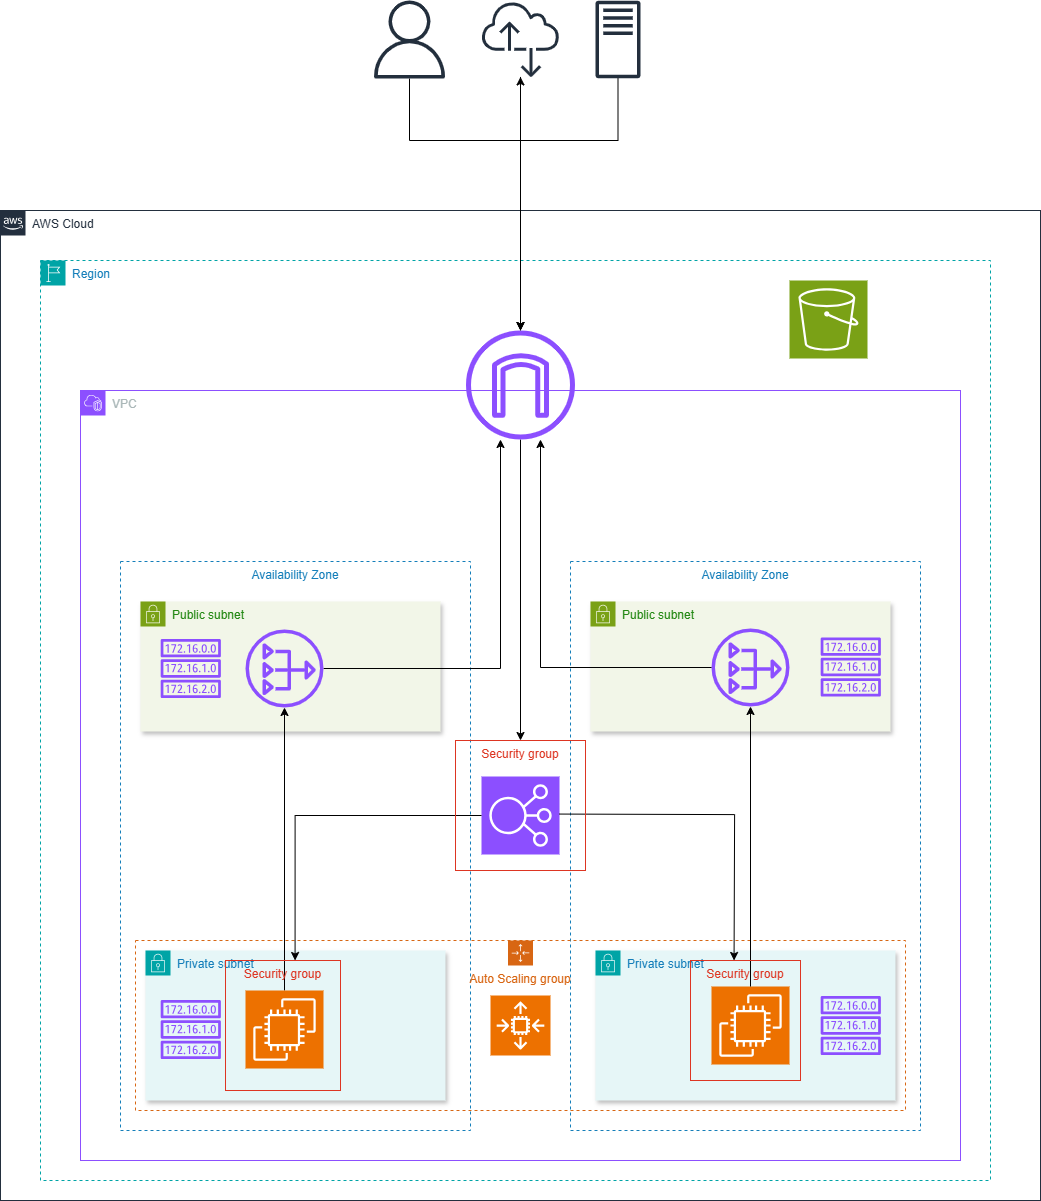

The diagram above was exported from draw.io. Its source (the exported page's mxGraphModel, read from the mxfile embedded in the PNG):
<mxGraphModel dx="1282" dy="2229" grid="1" gridSize="10" guides="1" tooltips="1" connect="1" arrows="1" fold="1" page="1" pageScale="1" pageWidth="1169" pageHeight="827" math="0" shadow="0">
  <root>
    <mxCell id="0" />
    <mxCell id="1" parent="0" />
    <mxCell id="UEzPUAAOIrF-is8g5C7q-175" value="AWS Cloud" style="points=[[0,0],[0.25,0],[0.5,0],[0.75,0],[1,0],[1,0.25],[1,0.5],[1,0.75],[1,1],[0.75,1],[0.5,1],[0.25,1],[0,1],[0,0.75],[0,0.5],[0,0.25]];outlineConnect=0;gradientColor=none;html=1;whiteSpace=wrap;fontSize=12;fontStyle=0;shape=mxgraph.aws4.group;grIcon=mxgraph.aws4.group_aws_cloud_alt;strokeColor=#232F3E;fillColor=none;verticalAlign=top;align=left;spacingLeft=30;fontColor=#232F3E;dashed=0;labelBackgroundColor=#ffffff;container=1;pointerEvents=0;collapsible=0;recursiveResize=0;" parent="1" vertex="1">
      <mxGeometry x="40" y="-870" width="1040" height="990" as="geometry" />
    </mxCell>
    <mxCell id="53yjyUgz1VRkcPPZT_s1-37" value="" style="sketch=0;points=[[0,0,0],[0.25,0,0],[0.5,0,0],[0.75,0,0],[1,0,0],[0,1,0],[0.25,1,0],[0.5,1,0],[0.75,1,0],[1,1,0],[0,0.25,0],[0,0.5,0],[0,0.75,0],[1,0.25,0],[1,0.5,0],[1,0.75,0]];outlineConnect=0;fontColor=#232F3E;fillColor=#7AA116;strokeColor=#ffffff;dashed=0;verticalLabelPosition=bottom;verticalAlign=top;align=center;html=1;fontSize=12;fontStyle=0;aspect=fixed;shape=mxgraph.aws4.resourceIcon;resIcon=mxgraph.aws4.s3;" vertex="1" parent="UEzPUAAOIrF-is8g5C7q-175">
      <mxGeometry x="789" y="70" width="78" height="78" as="geometry" />
    </mxCell>
    <mxCell id="53yjyUgz1VRkcPPZT_s1-51" value="Region" style="points=[[0,0],[0.25,0],[0.5,0],[0.75,0],[1,0],[1,0.25],[1,0.5],[1,0.75],[1,1],[0.75,1],[0.5,1],[0.25,1],[0,1],[0,0.75],[0,0.5],[0,0.25]];outlineConnect=0;gradientColor=none;html=1;whiteSpace=wrap;fontSize=12;fontStyle=0;container=1;pointerEvents=0;collapsible=0;recursiveResize=0;shape=mxgraph.aws4.group;grIcon=mxgraph.aws4.group_region;strokeColor=#00A4A6;fillColor=none;verticalAlign=top;align=left;spacingLeft=30;fontColor=#147EBA;dashed=1;" vertex="1" parent="UEzPUAAOIrF-is8g5C7q-175">
      <mxGeometry x="40" y="50" width="950" height="920" as="geometry" />
    </mxCell>
    <mxCell id="53yjyUgz1VRkcPPZT_s1-1" value="VPC" style="points=[[0,0],[0.25,0],[0.5,0],[0.75,0],[1,0],[1,0.25],[1,0.5],[1,0.75],[1,1],[0.75,1],[0.5,1],[0.25,1],[0,1],[0,0.75],[0,0.5],[0,0.25]];outlineConnect=0;gradientColor=none;html=1;whiteSpace=wrap;fontSize=12;fontStyle=0;container=1;pointerEvents=0;collapsible=0;recursiveResize=0;shape=mxgraph.aws4.group;grIcon=mxgraph.aws4.group_vpc2;strokeColor=#8C4FFF;fillColor=none;verticalAlign=top;align=left;spacingLeft=30;fontColor=#AAB7B8;dashed=0;" vertex="1" parent="1">
      <mxGeometry x="120" y="-690" width="880" height="770" as="geometry" />
    </mxCell>
    <mxCell id="53yjyUgz1VRkcPPZT_s1-2" value="Availability Zone" style="fillColor=none;strokeColor=#147EBA;dashed=1;verticalAlign=top;fontStyle=0;fontColor=#147EBA;whiteSpace=wrap;html=1;" vertex="1" parent="53yjyUgz1VRkcPPZT_s1-1">
      <mxGeometry x="40" y="171" width="350" height="569" as="geometry" />
    </mxCell>
    <mxCell id="53yjyUgz1VRkcPPZT_s1-4" value="Public subnet" style="points=[[0,0],[0.25,0],[0.5,0],[0.75,0],[1,0],[1,0.25],[1,0.5],[1,0.75],[1,1],[0.75,1],[0.5,1],[0.25,1],[0,1],[0,0.75],[0,0.5],[0,0.25]];outlineConnect=0;gradientColor=none;html=1;whiteSpace=wrap;fontSize=12;fontStyle=0;container=1;pointerEvents=0;collapsible=0;recursiveResize=0;shape=mxgraph.aws4.group;grIcon=mxgraph.aws4.group_security_group;grStroke=0;strokeColor=#7AA116;fillColor=#F2F6E8;verticalAlign=top;align=left;spacingLeft=30;fontColor=#248814;dashed=0;shadow=1;" vertex="1" parent="53yjyUgz1VRkcPPZT_s1-1">
      <mxGeometry x="60" y="211" width="300" height="130" as="geometry" />
    </mxCell>
    <mxCell id="53yjyUgz1VRkcPPZT_s1-5" value="Private subnet" style="points=[[0,0],[0.25,0],[0.5,0],[0.75,0],[1,0],[1,0.25],[1,0.5],[1,0.75],[1,1],[0.75,1],[0.5,1],[0.25,1],[0,1],[0,0.75],[0,0.5],[0,0.25]];outlineConnect=0;gradientColor=none;html=1;whiteSpace=wrap;fontSize=12;fontStyle=0;container=1;pointerEvents=0;collapsible=0;recursiveResize=0;shape=mxgraph.aws4.group;grIcon=mxgraph.aws4.group_security_group;grStroke=0;strokeColor=#00A4A6;fillColor=#E6F6F7;verticalAlign=top;align=left;spacingLeft=30;fontColor=#147EBA;dashed=0;shadow=1;" vertex="1" parent="53yjyUgz1VRkcPPZT_s1-1">
      <mxGeometry x="65" y="560" width="300" height="150" as="geometry" />
    </mxCell>
    <mxCell id="53yjyUgz1VRkcPPZT_s1-6" value="Availability Zone" style="fillColor=none;strokeColor=#147EBA;dashed=1;verticalAlign=top;fontStyle=0;fontColor=#147EBA;whiteSpace=wrap;html=1;" vertex="1" parent="53yjyUgz1VRkcPPZT_s1-1">
      <mxGeometry x="490" y="171" width="350" height="569" as="geometry" />
    </mxCell>
    <mxCell id="53yjyUgz1VRkcPPZT_s1-7" value="Public subnet" style="points=[[0,0],[0.25,0],[0.5,0],[0.75,0],[1,0],[1,0.25],[1,0.5],[1,0.75],[1,1],[0.75,1],[0.5,1],[0.25,1],[0,1],[0,0.75],[0,0.5],[0,0.25]];outlineConnect=0;gradientColor=none;html=1;whiteSpace=wrap;fontSize=12;fontStyle=0;container=1;pointerEvents=0;collapsible=0;recursiveResize=0;shape=mxgraph.aws4.group;grIcon=mxgraph.aws4.group_security_group;grStroke=0;strokeColor=#7AA116;fillColor=#F2F6E8;verticalAlign=top;align=left;spacingLeft=30;fontColor=#248814;dashed=0;shadow=1;" vertex="1" parent="53yjyUgz1VRkcPPZT_s1-1">
      <mxGeometry x="510" y="211" width="300" height="130" as="geometry" />
    </mxCell>
    <mxCell id="53yjyUgz1VRkcPPZT_s1-15" value="" style="sketch=0;outlineConnect=0;fontColor=#232F3E;gradientColor=none;fillColor=#8C4FFF;strokeColor=none;dashed=0;verticalLabelPosition=bottom;verticalAlign=top;align=center;html=1;fontSize=12;fontStyle=0;aspect=fixed;pointerEvents=1;shape=mxgraph.aws4.nat_gateway;" vertex="1" parent="53yjyUgz1VRkcPPZT_s1-7">
      <mxGeometry x="121" y="27" width="78" height="78" as="geometry" />
    </mxCell>
    <mxCell id="53yjyUgz1VRkcPPZT_s1-8" value="Private subnet" style="points=[[0,0],[0.25,0],[0.5,0],[0.75,0],[1,0],[1,0.25],[1,0.5],[1,0.75],[1,1],[0.75,1],[0.5,1],[0.25,1],[0,1],[0,0.75],[0,0.5],[0,0.25]];outlineConnect=0;gradientColor=none;html=1;whiteSpace=wrap;fontSize=12;fontStyle=0;container=1;pointerEvents=0;collapsible=0;recursiveResize=0;shape=mxgraph.aws4.group;grIcon=mxgraph.aws4.group_security_group;grStroke=0;strokeColor=#00A4A6;fillColor=#E6F6F7;verticalAlign=top;align=left;spacingLeft=30;fontColor=#147EBA;dashed=0;shadow=1;" vertex="1" parent="53yjyUgz1VRkcPPZT_s1-1">
      <mxGeometry x="515" y="560" width="300" height="150" as="geometry" />
    </mxCell>
    <mxCell id="53yjyUgz1VRkcPPZT_s1-11" value="" style="sketch=0;points=[[0,0,0],[0.25,0,0],[0.5,0,0],[0.75,0,0],[1,0,0],[0,1,0],[0.25,1,0],[0.5,1,0],[0.75,1,0],[1,1,0],[0,0.25,0],[0,0.5,0],[0,0.75,0],[1,0.25,0],[1,0.5,0],[1,0.75,0]];outlineConnect=0;fontColor=#232F3E;fillColor=#ED7100;strokeColor=#ffffff;dashed=0;verticalLabelPosition=bottom;verticalAlign=top;align=center;html=1;fontSize=12;fontStyle=0;aspect=fixed;shape=mxgraph.aws4.resourceIcon;resIcon=mxgraph.aws4.ec2;" vertex="1" parent="53yjyUgz1VRkcPPZT_s1-8">
      <mxGeometry x="116" y="36" width="78" height="78" as="geometry" />
    </mxCell>
    <mxCell id="53yjyUgz1VRkcPPZT_s1-25" style="edgeStyle=orthogonalEdgeStyle;rounded=0;orthogonalLoop=1;jettySize=auto;html=1;" edge="1" parent="53yjyUgz1VRkcPPZT_s1-1" source="53yjyUgz1VRkcPPZT_s1-9" target="53yjyUgz1VRkcPPZT_s1-14">
      <mxGeometry relative="1" as="geometry" />
    </mxCell>
    <mxCell id="53yjyUgz1VRkcPPZT_s1-9" value="" style="sketch=0;points=[[0,0,0],[0.25,0,0],[0.5,0,0],[0.75,0,0],[1,0,0],[0,1,0],[0.25,1,0],[0.5,1,0],[0.75,1,0],[1,1,0],[0,0.25,0],[0,0.5,0],[0,0.75,0],[1,0.25,0],[1,0.5,0],[1,0.75,0]];outlineConnect=0;fontColor=#232F3E;fillColor=#ED7100;strokeColor=#ffffff;dashed=0;verticalLabelPosition=bottom;verticalAlign=top;align=center;html=1;fontSize=12;fontStyle=0;aspect=fixed;shape=mxgraph.aws4.resourceIcon;resIcon=mxgraph.aws4.ec2;" vertex="1" parent="53yjyUgz1VRkcPPZT_s1-1">
      <mxGeometry x="165" y="600" width="78" height="78" as="geometry" />
    </mxCell>
    <mxCell id="53yjyUgz1VRkcPPZT_s1-13" value="Auto Scaling group" style="points=[[0,0],[0.25,0],[0.5,0],[0.75,0],[1,0],[1,0.25],[1,0.5],[1,0.75],[1,1],[0.75,1],[0.5,1],[0.25,1],[0,1],[0,0.75],[0,0.5],[0,0.25]];outlineConnect=0;gradientColor=none;html=1;whiteSpace=wrap;fontSize=12;fontStyle=0;container=1;pointerEvents=0;collapsible=0;recursiveResize=0;shape=mxgraph.aws4.groupCenter;grIcon=mxgraph.aws4.group_auto_scaling_group;grStroke=1;strokeColor=#D86613;fillColor=none;verticalAlign=top;align=center;fontColor=#D86613;dashed=1;spacingTop=25;" vertex="1" parent="53yjyUgz1VRkcPPZT_s1-1">
      <mxGeometry x="55" y="550" width="770" height="170" as="geometry" />
    </mxCell>
    <mxCell id="53yjyUgz1VRkcPPZT_s1-10" value="" style="sketch=0;points=[[0,0,0],[0.25,0,0],[0.5,0,0],[0.75,0,0],[1,0,0],[0,1,0],[0.25,1,0],[0.5,1,0],[0.75,1,0],[1,1,0],[0,0.25,0],[0,0.5,0],[0,0.75,0],[1,0.25,0],[1,0.5,0],[1,0.75,0]];outlineConnect=0;fontColor=#232F3E;fillColor=#ED7100;strokeColor=#ffffff;dashed=0;verticalLabelPosition=bottom;verticalAlign=top;align=center;html=1;fontSize=12;fontStyle=0;aspect=fixed;shape=mxgraph.aws4.resourceIcon;resIcon=mxgraph.aws4.auto_scaling2;" vertex="1" parent="53yjyUgz1VRkcPPZT_s1-13">
      <mxGeometry x="355" y="55" width="60" height="60" as="geometry" />
    </mxCell>
    <mxCell id="53yjyUgz1VRkcPPZT_s1-16" value="" style="sketch=0;points=[[0,0,0],[0.25,0,0],[0.5,0,0],[0.75,0,0],[1,0,0],[0,1,0],[0.25,1,0],[0.5,1,0],[0.75,1,0],[1,1,0],[0,0.25,0],[0,0.5,0],[0,0.75,0],[1,0.25,0],[1,0.5,0],[1,0.75,0]];outlineConnect=0;fontColor=#232F3E;fillColor=#8C4FFF;strokeColor=#ffffff;dashed=0;verticalLabelPosition=bottom;verticalAlign=top;align=center;html=1;fontSize=12;fontStyle=0;aspect=fixed;shape=mxgraph.aws4.resourceIcon;resIcon=mxgraph.aws4.elastic_load_balancing;" vertex="1" parent="53yjyUgz1VRkcPPZT_s1-1">
      <mxGeometry x="401" y="386" width="78" height="78" as="geometry" />
    </mxCell>
    <mxCell id="53yjyUgz1VRkcPPZT_s1-12" value="" style="sketch=0;outlineConnect=0;fontColor=#232F3E;gradientColor=none;fillColor=#8C4FFF;strokeColor=none;dashed=0;verticalLabelPosition=bottom;verticalAlign=top;align=center;html=1;fontSize=12;fontStyle=0;aspect=fixed;pointerEvents=1;shape=mxgraph.aws4.internet_gateway;" vertex="1" parent="53yjyUgz1VRkcPPZT_s1-1">
      <mxGeometry x="385.5" y="-60" width="109" height="109" as="geometry" />
    </mxCell>
    <mxCell id="53yjyUgz1VRkcPPZT_s1-21" style="edgeStyle=orthogonalEdgeStyle;rounded=0;orthogonalLoop=1;jettySize=auto;html=1;entryX=0.5;entryY=0;entryDx=0;entryDy=0;" edge="1" parent="53yjyUgz1VRkcPPZT_s1-1" source="53yjyUgz1VRkcPPZT_s1-12" target="53yjyUgz1VRkcPPZT_s1-48">
      <mxGeometry relative="1" as="geometry" />
    </mxCell>
    <mxCell id="53yjyUgz1VRkcPPZT_s1-22" style="edgeStyle=orthogonalEdgeStyle;rounded=0;orthogonalLoop=1;jettySize=auto;html=1;entryX=0;entryY=0.395;entryDx=0;entryDy=0;entryPerimeter=0;" edge="1" parent="53yjyUgz1VRkcPPZT_s1-1" source="53yjyUgz1VRkcPPZT_s1-16" target="53yjyUgz1VRkcPPZT_s1-49">
      <mxGeometry relative="1" as="geometry" />
    </mxCell>
    <mxCell id="53yjyUgz1VRkcPPZT_s1-23" style="edgeStyle=orthogonalEdgeStyle;rounded=0;orthogonalLoop=1;jettySize=auto;html=1;entryX=0.012;entryY=0.604;entryDx=0;entryDy=0;entryPerimeter=0;" edge="1" parent="53yjyUgz1VRkcPPZT_s1-1">
      <mxGeometry relative="1" as="geometry">
        <mxPoint x="479" y="423.56" as="sourcePoint" />
        <mxPoint x="653.56" y="570" as="targetPoint" />
      </mxGeometry>
    </mxCell>
    <mxCell id="53yjyUgz1VRkcPPZT_s1-31" style="edgeStyle=orthogonalEdgeStyle;rounded=0;orthogonalLoop=1;jettySize=auto;html=1;" edge="1" parent="53yjyUgz1VRkcPPZT_s1-1" source="53yjyUgz1VRkcPPZT_s1-14" target="53yjyUgz1VRkcPPZT_s1-12">
      <mxGeometry relative="1" as="geometry">
        <Array as="points">
          <mxPoint x="420" y="278" />
        </Array>
      </mxGeometry>
    </mxCell>
    <mxCell id="53yjyUgz1VRkcPPZT_s1-14" value="" style="sketch=0;outlineConnect=0;fontColor=#232F3E;gradientColor=none;fillColor=#8C4FFF;strokeColor=none;dashed=0;verticalLabelPosition=bottom;verticalAlign=top;align=center;html=1;fontSize=12;fontStyle=0;aspect=fixed;pointerEvents=1;shape=mxgraph.aws4.nat_gateway;" vertex="1" parent="53yjyUgz1VRkcPPZT_s1-1">
      <mxGeometry x="165" y="239" width="78" height="78" as="geometry" />
    </mxCell>
    <mxCell id="53yjyUgz1VRkcPPZT_s1-26" style="edgeStyle=orthogonalEdgeStyle;rounded=0;orthogonalLoop=1;jettySize=auto;html=1;" edge="1" parent="53yjyUgz1VRkcPPZT_s1-1" source="53yjyUgz1VRkcPPZT_s1-11" target="53yjyUgz1VRkcPPZT_s1-15">
      <mxGeometry relative="1" as="geometry" />
    </mxCell>
    <mxCell id="53yjyUgz1VRkcPPZT_s1-32" style="edgeStyle=orthogonalEdgeStyle;rounded=0;orthogonalLoop=1;jettySize=auto;html=1;" edge="1" parent="53yjyUgz1VRkcPPZT_s1-1" source="53yjyUgz1VRkcPPZT_s1-15" target="53yjyUgz1VRkcPPZT_s1-12">
      <mxGeometry relative="1" as="geometry">
        <Array as="points">
          <mxPoint x="460" y="277" />
        </Array>
      </mxGeometry>
    </mxCell>
    <mxCell id="53yjyUgz1VRkcPPZT_s1-33" value="" style="sketch=0;outlineConnect=0;fontColor=#232F3E;gradientColor=none;fillColor=#8C4FFF;strokeColor=none;dashed=0;verticalLabelPosition=bottom;verticalAlign=top;align=center;html=1;fontSize=12;fontStyle=0;aspect=fixed;pointerEvents=1;shape=mxgraph.aws4.route_table;" vertex="1" parent="53yjyUgz1VRkcPPZT_s1-1">
      <mxGeometry x="80" y="248.5" width="60.55" height="59" as="geometry" />
    </mxCell>
    <mxCell id="53yjyUgz1VRkcPPZT_s1-34" value="" style="sketch=0;outlineConnect=0;fontColor=#232F3E;gradientColor=none;fillColor=#8C4FFF;strokeColor=none;dashed=0;verticalLabelPosition=bottom;verticalAlign=top;align=center;html=1;fontSize=12;fontStyle=0;aspect=fixed;pointerEvents=1;shape=mxgraph.aws4.route_table;" vertex="1" parent="53yjyUgz1VRkcPPZT_s1-1">
      <mxGeometry x="80" y="609.5" width="60.55" height="59" as="geometry" />
    </mxCell>
    <mxCell id="53yjyUgz1VRkcPPZT_s1-35" value="" style="sketch=0;outlineConnect=0;fontColor=#232F3E;gradientColor=none;fillColor=#8C4FFF;strokeColor=none;dashed=0;verticalLabelPosition=bottom;verticalAlign=top;align=center;html=1;fontSize=12;fontStyle=0;aspect=fixed;pointerEvents=1;shape=mxgraph.aws4.route_table;" vertex="1" parent="53yjyUgz1VRkcPPZT_s1-1">
      <mxGeometry x="740" y="247" width="60.55" height="59" as="geometry" />
    </mxCell>
    <mxCell id="53yjyUgz1VRkcPPZT_s1-36" value="" style="sketch=0;outlineConnect=0;fontColor=#232F3E;gradientColor=none;fillColor=#8C4FFF;strokeColor=none;dashed=0;verticalLabelPosition=bottom;verticalAlign=top;align=center;html=1;fontSize=12;fontStyle=0;aspect=fixed;pointerEvents=1;shape=mxgraph.aws4.route_table;" vertex="1" parent="53yjyUgz1VRkcPPZT_s1-1">
      <mxGeometry x="740" y="605.5" width="60.55" height="59" as="geometry" />
    </mxCell>
    <mxCell id="53yjyUgz1VRkcPPZT_s1-48" value="Security group" style="fillColor=none;strokeColor=#DD3522;verticalAlign=top;fontStyle=0;fontColor=#DD3522;whiteSpace=wrap;html=1;" vertex="1" parent="53yjyUgz1VRkcPPZT_s1-1">
      <mxGeometry x="375" y="350" width="130" height="130" as="geometry" />
    </mxCell>
    <mxCell id="53yjyUgz1VRkcPPZT_s1-49" value="Security group" style="fillColor=none;strokeColor=#DD3522;verticalAlign=top;fontStyle=0;fontColor=#DD3522;whiteSpace=wrap;html=1;direction=south;" vertex="1" parent="53yjyUgz1VRkcPPZT_s1-1">
      <mxGeometry x="145" y="570" width="115" height="130" as="geometry" />
    </mxCell>
    <mxCell id="53yjyUgz1VRkcPPZT_s1-50" value="Security group" style="fillColor=none;strokeColor=#DD3522;verticalAlign=top;fontStyle=0;fontColor=#DD3522;whiteSpace=wrap;html=1;direction=south;" vertex="1" parent="53yjyUgz1VRkcPPZT_s1-1">
      <mxGeometry x="610" y="570" width="110" height="120" as="geometry" />
    </mxCell>
    <mxCell id="53yjyUgz1VRkcPPZT_s1-44" style="edgeStyle=orthogonalEdgeStyle;rounded=0;orthogonalLoop=1;jettySize=auto;html=1;" edge="1" parent="1" source="53yjyUgz1VRkcPPZT_s1-39" target="53yjyUgz1VRkcPPZT_s1-12">
      <mxGeometry relative="1" as="geometry" />
    </mxCell>
    <mxCell id="53yjyUgz1VRkcPPZT_s1-39" value="" style="sketch=0;outlineConnect=0;fontColor=#232F3E;gradientColor=none;fillColor=#232F3D;strokeColor=none;dashed=0;verticalLabelPosition=bottom;verticalAlign=top;align=center;html=1;fontSize=12;fontStyle=0;aspect=fixed;pointerEvents=1;shape=mxgraph.aws4.internet_alt2;" vertex="1" parent="1">
      <mxGeometry x="521" y="-1080" width="78" height="78" as="geometry" />
    </mxCell>
    <mxCell id="53yjyUgz1VRkcPPZT_s1-47" style="edgeStyle=orthogonalEdgeStyle;rounded=0;orthogonalLoop=1;jettySize=auto;html=1;" edge="1" parent="1" source="53yjyUgz1VRkcPPZT_s1-40" target="53yjyUgz1VRkcPPZT_s1-12">
      <mxGeometry relative="1" as="geometry">
        <Array as="points">
          <mxPoint x="658" y="-940" />
          <mxPoint x="560" y="-940" />
        </Array>
      </mxGeometry>
    </mxCell>
    <mxCell id="53yjyUgz1VRkcPPZT_s1-40" value="" style="sketch=0;outlineConnect=0;fontColor=#232F3E;gradientColor=none;fillColor=#232F3D;strokeColor=none;dashed=0;verticalLabelPosition=bottom;verticalAlign=top;align=center;html=1;fontSize=12;fontStyle=0;aspect=fixed;pointerEvents=1;shape=mxgraph.aws4.traditional_server;" vertex="1" parent="1">
      <mxGeometry x="635" y="-1080" width="45" height="78" as="geometry" />
    </mxCell>
    <mxCell id="53yjyUgz1VRkcPPZT_s1-46" style="edgeStyle=orthogonalEdgeStyle;rounded=0;orthogonalLoop=1;jettySize=auto;html=1;" edge="1" parent="1" source="53yjyUgz1VRkcPPZT_s1-41" target="53yjyUgz1VRkcPPZT_s1-12">
      <mxGeometry relative="1" as="geometry">
        <Array as="points">
          <mxPoint x="449" y="-940" />
          <mxPoint x="560" y="-940" />
        </Array>
      </mxGeometry>
    </mxCell>
    <mxCell id="53yjyUgz1VRkcPPZT_s1-41" value="" style="sketch=0;outlineConnect=0;fontColor=#232F3E;gradientColor=none;fillColor=#232F3D;strokeColor=none;dashed=0;verticalLabelPosition=bottom;verticalAlign=top;align=center;html=1;fontSize=12;fontStyle=0;aspect=fixed;pointerEvents=1;shape=mxgraph.aws4.user;" vertex="1" parent="1">
      <mxGeometry x="410" y="-1080" width="78" height="78" as="geometry" />
    </mxCell>
    <mxCell id="53yjyUgz1VRkcPPZT_s1-45" style="edgeStyle=orthogonalEdgeStyle;rounded=0;orthogonalLoop=1;jettySize=auto;html=1;" edge="1" parent="1" source="53yjyUgz1VRkcPPZT_s1-12" target="53yjyUgz1VRkcPPZT_s1-39">
      <mxGeometry relative="1" as="geometry" />
    </mxCell>
  </root>
</mxGraphModel>